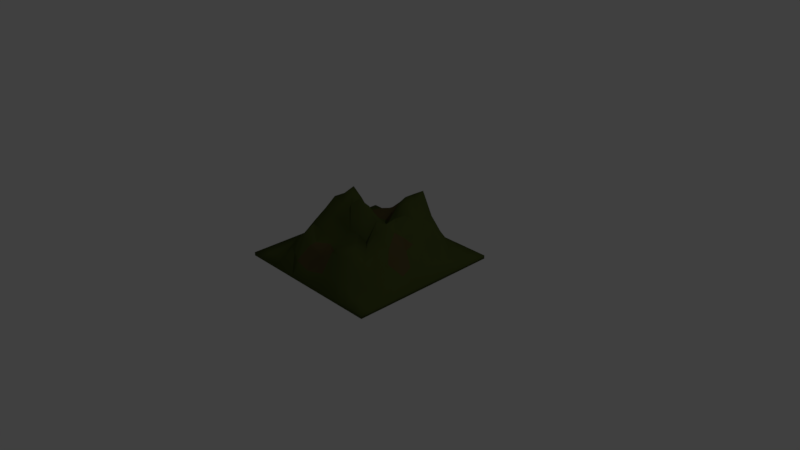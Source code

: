 # Source: hill_1.blend  (saved by Blender 2.78.0; exported with 4.5.12 LTS)
import bpy
from mathutils import Matrix  # noqa: F401  (used for matrix-valued properties, if any)

bpy.ops.wm.read_factory_settings(use_empty=True)
scene = bpy.context.scene
scene.name = 'Scene'

# ---- collections
col_collection_1 = bpy.data.collections.new('Collection 1'); scene.collection.children.link(col_collection_1)

# ---- materials (node trees are filled in below, after node groups)
mat_grass = bpy.data.materials.new('grass')
mat_grass.alpha_threshold = 0.0
mat_grass.use_transparent_shadow = False
mat_grass.diffuse_color = (0.06419, 0.08353, 0.01988, 1.0)
mat_grass.roughness = 0.5
mat_rock = bpy.data.materials.new('rock')
mat_rock.alpha_threshold = 0.0
mat_rock.use_transparent_shadow = False
mat_rock.diffuse_color = (0.08353, 0.06645, 0.02508, 1.0)
mat_rock.roughness = 0.5

# ---- material node trees

# ---- world
world_world = bpy.data.worlds.new('World'); scene.world = world_world
world_world.color = (0.05088, 0.05088, 0.05088)
world_world.use_sun_shadow = False
world_world.sun_shadow_jitter_overblur = 0.0
world_world.cycles.sampling_method = 'MANUAL'

# ---- cameras
cam_camera = bpy.data.cameras.new('Camera')
cam_camera.clip_end = 100.0
cam_camera.lens = 35.0
cam_camera.sensor_width = 32.0
cam_camera.sensor_height = 18.0
cam_camera.ortho_scale = 7.314
cam_camera.dof.focus_distance = 0.0
cam_camera.dof.aperture_fstop = 128.0

# ---- lights
light_lamp = bpy.data.lights.new('Lamp', 'POINT')
light_lamp.transmission_factor = 0.0
light_lamp.cutoff_distance = 30.0
light_lamp.energy = 100.0
light_lamp.shadow_buffer_clip_start = 1.001
light_lamp.shadow_soft_size = 0.1
light_lamp.shadow_maximum_resolution = 0.006
light_lamp.use_absolute_resolution = True

# ---- meshes
me_grid = bpy.data.meshes.new('Grid')
me_grid.from_pydata([(-1.045, -1.045, 0.0), (-1.045, -0.8842, 0.0), (-1.045, -0.7235, 0.0), (-1.045, -0.5627, 0.0), (-1.045, -0.4019, 0.0), (-1.045, -0.2412, 0.0), (-1.045, -0.08038, 0.0), (-1.045, 0.08038, 0.0), (-1.045, 0.2412, 0.0), (-1.045, 0.4019, 0.0), (-1.045, 0.5627, 0.0), (-1.045, 0.7235, 0.0), (-1.045, 0.8842, 0.0), (-1.045, 1.045, 0.0), (-0.8842, -1.045, 0.0), (-0.8842, -0.8842, 0.0), (-0.8842, -0.7235, 0.008279), (-0.8842, -0.5627, 0.02491), (-0.8842, -0.4019, 0.05493), (-0.8842, -0.2412, 0.06552), (-0.8842, -0.08038, 0.06067), (-0.8842, 0.08038, 0.1119), (-0.8842, 0.2412, 0.1081), (-0.8842, 0.4019, 0.1579), (-0.8842, 0.5627, 0.07813), (-0.8842, 0.7235, 0.02783), (-0.8842, 0.8842, 0.0), (-0.8842, 1.045, 0.0), (-0.7235, -1.045, 0.0), (-0.7235, -0.8842, 0.02514), (-0.7235, -0.7235, 0.04691), (-0.7235, -0.5627, 0.1124), (-0.7235, -0.4019, 0.2474), (-0.7235, -0.2412, 0.2643), (-0.7235, -0.08038, 0.2369), (-0.7235, 0.08038, 0.4752), (-0.7235, 0.2412, 0.4808), (-0.7397, 0.4019, 0.3047), (-0.8125, 0.5627, 0.2278), (-0.7844, 0.7235, 0.1077), (-0.7235, 0.9429, 0.02745), (-0.7235, 1.045, 0.0), (-0.5627, -1.045, 0.0), (-0.5627, -0.8842, 0.1123), (-0.5627, -0.7235, 0.221), (-0.5627, -0.5627, 0.3239), (-0.5627, -0.4019, 0.435), (-0.5627, -0.2412, 0.5363), (-0.5627, -0.08038, 0.6547), (-0.5627, 0.08038, 0.6481), (-0.5627, 0.2412, 0.6971), (-0.5627, 0.4019, 0.3282), (-0.5627, 0.5627, 0.2435), (-0.5627, 0.7235, 0.2226), (-0.5627, 0.9677, 0.09347), (-0.5627, 1.045, 0.0), (-0.4019, -1.045, 0.0), (-0.4019, -0.8842, 0.1694), (-0.4019, -0.7235, 0.3781), (-0.4019, -0.5627, 0.4754), (-0.4019, -0.4019, 0.3163), (-0.4019, -0.2412, 0.4934), (-0.4019, -0.08038, 0.5977), (-0.4019, 0.08038, 0.7207), (-0.4019, 0.2412, 0.5811), (-0.4019, 0.4019, 0.2809), (-0.4019, 0.5627, 0.2599), (-0.4019, 0.7235, 0.2803), (-0.4019, 0.9574, 0.1214), (-0.4019, 1.045, 0.0), (-0.2412, -1.045, 0.0), (-0.3543, -0.8842, 0.09431), (-0.2412, -0.769, 0.2994), (-0.2412, -0.6639, 0.3173), (-0.2412, -0.4019, 0.2795), (-0.2412, -0.2412, 0.479), (-0.2412, -0.08038, 0.6441), (-0.2412, 0.08038, 0.5872), (-0.2798, 0.2412, 0.384), (-0.2303, 0.3566, 0.3159), (-0.2412, 0.6365, 0.3772), (-0.1561, 0.7907, 0.2969), (-0.2412, 0.9106, 0.1249), (-0.2412, 1.045, 0.0), (-0.08038, -1.045, 0.0), (-0.08038, -0.9299, 0.07549), (-0.08038, -0.7235, 0.1833), (-0.08038, -0.5627, 0.3163), (-0.08038, -0.4019, 0.2703), (-0.08038, -0.2412, 0.3937), (-0.08038, -0.08038, 0.7789), (-0.08038, 0.08038, 0.6273), (-0.08038, 0.2412, 0.298), (-0.01947, 0.4019, 0.3204), (-0.08038, 0.6199, 0.511), (-0.08038, 0.7235, 0.4055), (-0.08038, 0.8842, 0.1524), (-0.08038, 1.045, 0.0), (0.08038, -1.045, 0.0), (0.1486, -0.8842, 0.1093), (0.1477, -0.7235, 0.3428), (0.08038, -0.6336, 0.3069), (0.08038, -0.4019, 0.3245), (0.08038, -0.2412, 0.3925), (0.08038, -0.08038, 0.6952), (0.08038, 0.08038, 0.5327), (0.08038, 0.2412, 0.3657), (0.08038, 0.4019, 0.5565), (0.08038, 0.5627, 0.6515), (0.08038, 0.7235, 0.649), (0.08038, 0.8842, 0.191), (0.08038, 1.045, 0.0), (0.2412, -1.045, 0.0), (0.2412, -0.8842, 0.1177), (0.2412, -0.7235, 0.3464), (0.2412, -0.5627, 0.3953), (0.2412, -0.4019, 0.4068), (0.2412, -0.2412, 0.3293), (0.2412, -0.08038, 0.573), (0.2412, 0.08038, 0.4846), (0.2412, 0.2412, 0.4673), (0.2412, 0.4019, 0.6452), (0.2412, 0.5627, 0.6378), (0.2412, 0.7235, 0.7439), (0.2412, 0.8842, 0.1243), (0.2412, 1.045, 0.0), (0.4019, -1.045, 0.0), (0.4019, -0.8842, 0.1211), (0.4019, -0.7235, 0.382), (0.4019, -0.5627, 0.4166), (0.4019, -0.4019, 0.3593), (0.4019, -0.2412, 0.526), (0.4019, -0.08038, 0.5891), (0.4019, 0.08038, 0.6187), (0.4019, 0.2412, 0.6063), (0.4019, 0.4019, 0.4919), (0.4019, 0.5627, 0.4519), (0.4019, 0.7235, 0.4437), (0.4019, 0.8842, 0.1066), (0.4019, 1.045, 0.0), (0.5627, -1.045, 0.0), (0.5627, -0.8842, 0.1), (0.5627, -0.7235, 0.255), (0.5627, -0.5627, 0.3109), (0.5627, -0.4019, 0.3781), (0.6376, -0.2412, 0.3965), (0.5627, -0.08038, 0.5399), (0.5627, 0.08038, 0.4133), (0.5627, 0.2412, 0.4258), (0.5627, 0.4019, 0.3613), (0.5627, 0.5627, 0.3812), (0.5627, 0.7235, 0.2819), (0.5627, 0.8842, 0.07218), (0.5627, 1.045, 0.0), (0.7235, -1.045, 0.0), (0.7235, -0.8842, 0.02672), (0.7235, -0.7235, 0.08711), (0.7235, -0.5627, 0.1941), (0.7235, -0.4019, 0.2221), (0.7235, -0.3354, 0.2576), (0.7235, -0.03247, 0.3328), (0.7235, 0.08038, 0.3815), (0.7235, 0.2412, 0.2876), (0.7235, 0.4019, 0.1675), (0.7235, 0.5627, 0.2461), (0.7235, 0.7235, 0.08393), (0.7235, 0.8842, 0.02545), (0.7235, 1.045, 0.0), (0.8842, -1.045, 0.0), (0.8842, -0.8842, 0.0), (0.8842, -0.7235, 0.01779), (0.8842, -0.5627, 0.05193), (0.8842, -0.4019, 0.1056), (0.8842, -0.2412, 0.1246), (0.8484, -0.08082, 0.1738), (0.8842, 0.08038, 0.1312), (0.8842, 0.2412, 0.1386), (0.8842, 0.4019, 0.09177), (0.8842, 0.5627, 0.05683), (0.8842, 0.7235, 0.01763), (0.8842, 0.8842, 0.0), (0.8842, 1.045, 0.0), (1.045, -1.045, 0.0), (1.045, -0.8842, 0.0), (1.045, -0.7235, 0.0), (1.045, -0.5627, 0.0), (1.045, -0.4019, 0.0), (1.045, -0.2412, 0.0), (1.045, -0.08038, 0.0), (1.045, 0.08038, 0.0), (1.045, 0.2412, 0.0), (1.045, 0.4019, 0.0), (1.045, 0.5627, 0.0), (1.045, 0.7235, 0.0), (1.045, 0.8842, 0.0), (1.045, 1.045, 0.0), (-1.045, -1.045, -0.04671), (-1.045, -0.8842, -0.04671), (-1.045, -0.7235, -0.04671), (-1.045, -0.5627, -0.04671), (-1.045, -0.4019, -0.04671), (-1.045, -0.2412, -0.04671), (-1.045, -0.08038, -0.04671), (-1.045, 0.08038, -0.04671), (-1.045, 0.2412, -0.04671), (-1.045, 0.4019, -0.04671), (-1.045, 0.5627, -0.04671), (-1.045, 0.7235, -0.04671), (-1.045, 0.8842, -0.04671), (-1.045, 1.045, -0.04671), (-0.8842, -1.045, -0.04671), (-0.8842, 1.045, -0.04671), (-0.7235, -1.045, -0.04671), (-0.7235, 1.045, -0.04671), (-0.5627, -1.045, -0.04671), (-0.5627, 1.045, -0.04671), (-0.4019, -1.045, -0.04671), (-0.4019, 1.045, -0.04671), (-0.2412, -1.045, -0.04671), (-0.2412, 1.045, -0.04671), (-0.08038, -1.045, -0.04671), (-0.08038, 1.045, -0.04671), (0.08038, -1.045, -0.04671), (0.08038, 1.045, -0.04671), (0.2412, -1.045, -0.04671), (0.2412, 1.045, -0.04671), (0.4019, -1.045, -0.04671), (0.4019, 1.045, -0.04671), (0.5627, -1.045, -0.04671), (0.5627, 1.045, -0.04671), (0.7235, -1.045, -0.04671), (0.7235, 1.045, -0.04671), (0.8842, -1.045, -0.04671), (0.8842, 1.045, -0.04671), (1.045, -1.045, -0.04671), (1.045, -0.8842, -0.04671), (1.045, -0.7235, -0.04671), (1.045, -0.5627, -0.04671), (1.045, -0.4019, -0.04671), (1.045, -0.2412, -0.04671), (1.045, -0.08038, -0.04671), (1.045, 0.08038, -0.04671), (1.045, 0.2412, -0.04671), (1.045, 0.4019, -0.04671), (1.045, 0.5627, -0.04671), (1.045, 0.7235, -0.04671), (1.045, 0.8842, -0.04671), (1.045, 1.045, -0.04671)], [], [(1, 0, 14, 15), (2, 1, 15, 16), (3, 2, 16, 17), (4, 3, 17, 18), (5, 4, 18, 19), (6, 5, 19, 20), (7, 6, 20, 21), (8, 7, 21, 22), (9, 8, 22, 23), (10, 9, 23, 24), (11, 10, 24, 25), (12, 11, 25, 26), (13, 12, 26, 27), (15, 14, 28, 29), (16, 15, 29, 30), (17, 16, 30, 31), (18, 17, 31, 32), (19, 18, 32, 33), (20, 19, 33, 34), (21, 20, 34, 35), (22, 21, 35, 36), (23, 22, 36, 37), (24, 23, 37, 38), (25, 24, 38, 39), (26, 25, 39, 40), (27, 26, 40, 41), (29, 28, 42, 43), (30, 29, 43, 44), (31, 30, 44, 45), (32, 31, 45, 46), (33, 32, 46, 47), (34, 33, 47, 48), (35, 34, 48, 49), (36, 35, 49, 50), (37, 36, 50, 51), (38, 37, 51, 52), (39, 38, 52, 53), (40, 39, 53, 54), (41, 40, 54, 55), (43, 42, 56, 57), (44, 43, 57, 58), (45, 44, 58, 59), (46, 45, 59, 60), (47, 46, 60, 61), (48, 47, 61, 62), (49, 48, 62, 63), (50, 49, 63, 64), (51, 50, 64, 65), (52, 51, 65, 66), (53, 52, 66, 67), (54, 53, 67, 68), (55, 54, 68, 69), (57, 56, 70, 71), (58, 57, 71, 72), (59, 58, 72, 73), (60, 59, 73, 74), (61, 60, 74, 75), (62, 61, 75, 76), (63, 62, 76, 77), (64, 63, 77, 78), (65, 64, 78, 79), (66, 65, 79, 80), (67, 66, 80, 81), (68, 67, 81, 82), (69, 68, 82, 83), (71, 70, 84, 85), (72, 71, 85, 86), (73, 72, 86, 87), (74, 73, 87, 88), (75, 74, 88, 89), (76, 75, 89, 90), (77, 76, 90, 91), (78, 77, 91, 92), (79, 78, 92, 93), (80, 79, 93, 94), (81, 80, 94, 95), (82, 81, 95, 96), (83, 82, 96, 97), (85, 84, 98, 99), (86, 85, 99, 100), (87, 86, 100, 101), (88, 87, 101, 102), (89, 88, 102, 103), (90, 89, 103, 104), (91, 90, 104, 105), (92, 91, 105, 106), (93, 92, 106, 107), (94, 93, 107, 108), (95, 94, 108, 109), (96, 95, 109, 110), (97, 96, 110, 111), (99, 98, 112, 113), (100, 99, 113, 114), (101, 100, 114, 115), (102, 101, 115, 116), (103, 102, 116, 117), (104, 103, 117, 118), (105, 104, 118, 119), (106, 105, 119, 120), (107, 106, 120, 121), (108, 107, 121, 122), (109, 108, 122, 123), (110, 109, 123, 124), (111, 110, 124, 125), (113, 112, 126, 127), (114, 113, 127, 128), (115, 114, 128, 129), (116, 115, 129, 130), (117, 116, 130, 131), (118, 117, 131, 132), (119, 118, 132, 133), (120, 119, 133, 134), (121, 120, 134, 135), (122, 121, 135, 136), (123, 122, 136, 137), (124, 123, 137, 138), (125, 124, 138, 139), (127, 126, 140, 141), (128, 127, 141, 142), (129, 128, 142, 143), (130, 129, 143, 144), (131, 130, 144, 145), (132, 131, 145, 146), (133, 132, 146, 147), (134, 133, 147, 148), (135, 134, 148, 149), (136, 135, 149, 150), (137, 136, 150, 151), (138, 137, 151, 152), (139, 138, 152, 153), (141, 140, 154, 155), (142, 141, 155, 156), (143, 142, 156, 157), (144, 143, 157, 158), (145, 144, 158, 159), (146, 145, 159, 160), (147, 146, 160, 161), (148, 147, 161, 162), (149, 148, 162, 163), (150, 149, 163, 164), (151, 150, 164, 165), (152, 151, 165, 166), (153, 152, 166, 167), (155, 154, 168, 169), (156, 155, 169, 170), (157, 156, 170, 171), (158, 157, 171, 172), (159, 158, 172, 173), (160, 159, 173, 174), (161, 160, 174, 175), (162, 161, 175, 176), (163, 162, 176, 177), (164, 163, 177, 178), (165, 164, 178, 179), (166, 165, 179, 180), (167, 166, 180, 181), (169, 168, 182, 183), (170, 169, 183, 184), (171, 170, 184, 185), (172, 171, 185, 186), (173, 172, 186, 187), (174, 173, 187, 188), (175, 174, 188, 189), (176, 175, 189, 190), (177, 176, 190, 191), (178, 177, 191, 192), (179, 178, 192, 193), (180, 179, 193, 194), (181, 180, 194, 195), (55, 69, 217, 215), (211, 213, 215, 217, 219, 221, 223, 225, 227, 229, 231, 233, 247, 246, 245, 244, 243, 242, 241, 240, 239, 238, 237, 236, 235, 234, 232, 230, 228, 226, 224, 222, 220, 218, 216, 214, 212, 210, 196, 197, 198, 199, 200, 201, 202, 203, 204, 205, 206, 207, 208, 209), (69, 83, 219, 217), (139, 153, 229, 227), (83, 97, 221, 219), (183, 182, 234, 235), (194, 193, 245, 246), (190, 189, 241, 242), (14, 0, 196, 210), (191, 190, 242, 243), (70, 56, 216, 218), (98, 84, 220, 222), (11, 12, 208, 207), (195, 194, 246, 247), (140, 126, 226, 228), (6, 7, 203, 202), (187, 186, 238, 239), (0, 1, 197, 196), (168, 154, 230, 232), (8, 9, 205, 204), (27, 41, 213, 211), (4, 5, 201, 200), (192, 191, 243, 244), (125, 139, 227, 225), (3, 4, 200, 199), (186, 185, 237, 238), (1, 2, 198, 197), (167, 181, 233, 231), (84, 70, 218, 220), (189, 188, 240, 241), (97, 111, 223, 221), (9, 10, 206, 205), (5, 6, 202, 201), (153, 167, 231, 229), (42, 28, 212, 214), (112, 98, 222, 224), (182, 168, 232, 234), (188, 187, 239, 240), (13, 27, 211, 209), (184, 183, 235, 236), (12, 13, 209, 208), (2, 3, 199, 198), (56, 42, 214, 216), (193, 192, 244, 245), (41, 55, 215, 213), (28, 14, 210, 212), (154, 140, 228, 230), (10, 11, 207, 206), (111, 125, 225, 223), (181, 195, 247, 233), (126, 112, 224, 226), (185, 184, 236, 237), (7, 8, 204, 203)])
me_grid.polygons.foreach_set('use_smooth', [True] * 222)
me_grid.polygons.foreach_set('material_index', [0, 0, 0, 0, 0, 0, 0, 0, 0, 0, 0, 0, 0, 0, 0, 0, 0, 0, 0, 0, 0, 0, 0, 0, 0, 0, 0, 0, 0, 0, 0, 0, 0, 0, 0, 1, 1, 1, 0, 0, 0, 0, 0, 0, 0, 0, 0, 1, 1, 1, 1, 0, 0, 0, 0, 0, 0, 0, 0, 0, 1, 1, 1, 1, 0, 0, 1, 1, 0, 0, 0, 0, 0, 0, 1, 0, 0, 0, 0, 1, 1, 0, 0, 0, 0, 0, 0, 0, 0, 0, 0, 0, 0, 0, 0, 0, 0, 0, 0, 0, 0, 0, 0, 0, 0, 0, 0, 0, 0, 0, 0, 0, 0, 0, 0, 0, 0, 0, 0, 0, 0, 0, 0, 0, 0, 0, 0, 0, 0, 0, 0, 0, 0, 0, 0, 1, 1, 0, 0, 0, 0, 0, 0, 0, 0, 0, 0, 0, 1, 0, 0, 0, 0, 0, 0, 0, 0, 0, 0, 0, 0, 0, 0, 0, 0, 0, 0, 0, 0, 0, 0, 0, 0, 0, 0, 0, 0, 0, 0, 0, 0, 0, 0, 0, 0, 0, 0, 0, 0, 0, 0, 0, 0, 0, 0, 0, 0, 0, 0, 0, 0, 0, 0, 0, 0, 0, 0, 0, 0, 0, 0, 0, 0, 0, 0, 0, 0, 0, 0, 0, 0, 0])
me_grid.materials.append(mat_grass)
me_grid.materials.append(mat_rock)
me_grid.use_remesh_preserve_volume = False
me_grid.use_remesh_preserve_attributes = False
me_grid.use_mirror_vertex_groups = False
me_grid.update()

# ---- objects
ob_grid = bpy.data.objects.new('Grid', me_grid)
ob_lamp = bpy.data.objects.new('Lamp', light_lamp)
ob_camera = bpy.data.objects.new('Camera', cam_camera)

# ---- transforms, parenting, visibility, modifiers, constraints
ob_grid.location = (0.0, 0.0, 0.0)
ob_grid.lineart.crease_threshold = 0.0
ob_lamp.location = (4.076, 1.005, 5.904)
ob_lamp.rotation_euler = (0.6503, 0.05522, 1.866)
ob_lamp.lock_rotations_4d = False
ob_lamp.empty_display_type = 'ARROWS'
ob_lamp.color = (0.0, 0.0, 0.0, 0.0)
ob_lamp.lineart.crease_threshold = 0.0
ob_camera.location = (7.481, -6.508, 5.344)
ob_camera.rotation_euler = (1.109, 0.0, 0.8149)
ob_camera.lock_rotations_4d = False
ob_camera.empty_display_type = 'ARROWS'
ob_camera.color = (0.0, 0.0, 0.0, 0.0)
ob_camera.display_type = 'WIRE'
ob_camera.lineart.crease_threshold = 0.0

# ---- collection membership
col_collection_1.objects.link(ob_grid)
col_collection_1.objects.link(ob_lamp)
col_collection_1.objects.link(ob_camera)

# ---- scene / render settings (as saved in the file)
scene.camera = ob_camera
scene.frame_start = 1; scene.frame_end = 250; scene.frame_set(1)
scene.render.engine = 'BLENDER_EEVEE_NEXT'
scene.render.resolution_percentage = 50
scene.render.dither_intensity = 0.0
scene.cycles.use_denoising = False
scene.cycles.samples = 128
scene.cycles.sampling_pattern = 'TABULATED_SOBOL'
scene.cycles.light_sampling_threshold = 0.0
scene.cycles.use_adaptive_sampling = False
scene.cycles.use_light_tree = False
scene.cycles.blur_glossy = 0.0
scene.cycles.sample_clamp_indirect = 0.0
scene.view_settings.view_transform = 'Standard'
bpy.context.view_layer.update()
